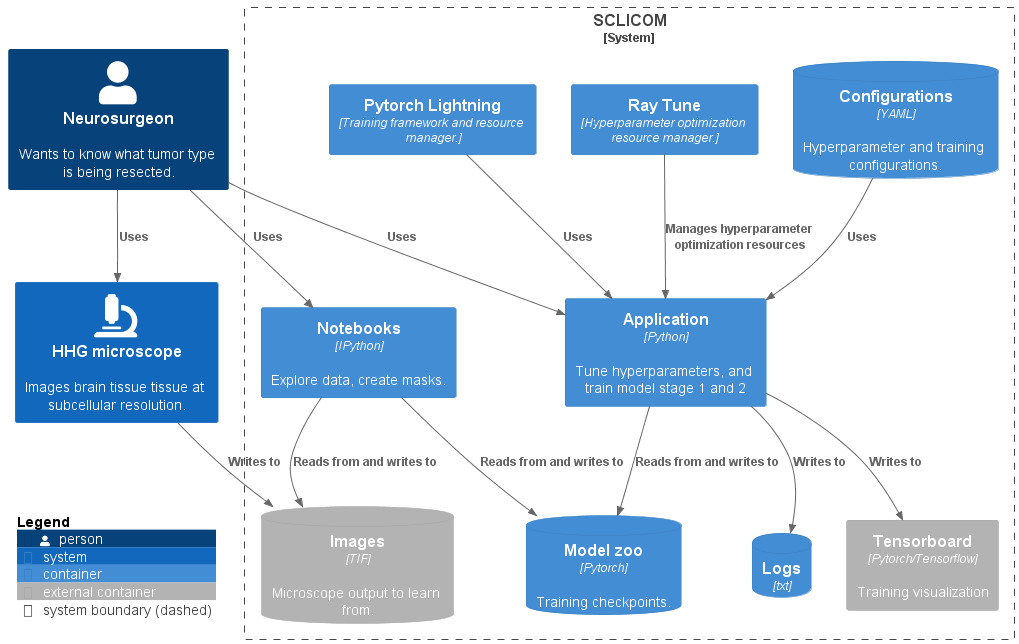

The diagram above was rendered by PlantUML. Its source (embedded in the PNG):
@startuml Container diagram
' https://github.com/plantuml-stdlib/C4-PlantUML#c4-plantuml
!include https://raw.githubusercontent.com/plantuml-stdlib/C4-PlantUML/master/C4_Container.puml

!define FONTAWESOME https://raw.githubusercontent.com/tupadr3/plantuml-icon-font-sprites/master/font-awesome-5
!include FONTAWESOME/user.puml
!include FONTAWESOME/microscope.puml
!include FONTAWESOME/cube.puml

UpdateElementStyle(external_container, $legendText="external container")

Person(neurosurgeon, "Neurosurgeon", "Wants to know what tumor type is being resected.", $sprite="user")
System(HHG_microscope, "HHG microscope", "Images brain tissue tissue at subcellular resolution.", $sprite="microscope")
System_Boundary(SCLICOM, "SCLICOM", $link=https://github.com/siemdejong/sclicom) {
    Container(notebooks, "Notebooks", "IPython", "Explore data, create masks.")
    Container(application, "Application", "Python", "Tune hyperparameters, and train model stage 1 and 2")
    ContainerDb(model_zoo, "Model zoo", "Pytorch", "Training checkpoints.")
    ContainerDb(config, "Configurations", "YAML", "Hyperparameter and training configurations.")
    ContainerDb(logs, "Logs", "txt")
    Container(RayTune, "Ray Tune", "Hyperparameter optimization resource manager.", $link="https://www.ray.io/ray-tune")
    Container(Lightning, "Pytorch Lightning", "Training framework and resource manager.", $link="https://lightning.ai/docs/pytorch/stable/")
    Container_Ext(tensorboard, "Tensorboard", "Pytorch/Tensorflow", "Training visualization", $link="https://www.tensorflow.org/tensorboard")
    ContainerDb_Ext(img_db, "Images", "TIF", "Microscope output to learn from.")
}

Rel(neurosurgeon, HHG_microscope, "Uses")
Rel(neurosurgeon, notebooks, "Uses")
Rel(config, application, "Uses")
Rel(Lightning, application, "Uses")
Rel(notebooks, img_db, "Reads from and writes to")
Rel(notebooks, model_zoo, "Reads from and writes to")
Rel(neurosurgeon, application, "Uses")
Rel(application, model_zoo, "Reads from and writes to")
Rel(HHG_microscope, img_db, "Writes to")
Rel(application, tensorboard, "Writes to")
Rel(RayTune, application, "Manages hyperparameter optimization resources")
Rel(application, logs, "Writes to")

' Lay_D(notebooks, application)

SHOW_FLOATING_LEGEND()
Lay_Distance(HHG_microscope, LEGEND(), 0)
Lay_D(HHG_microscope, LEGEND())
@enduml